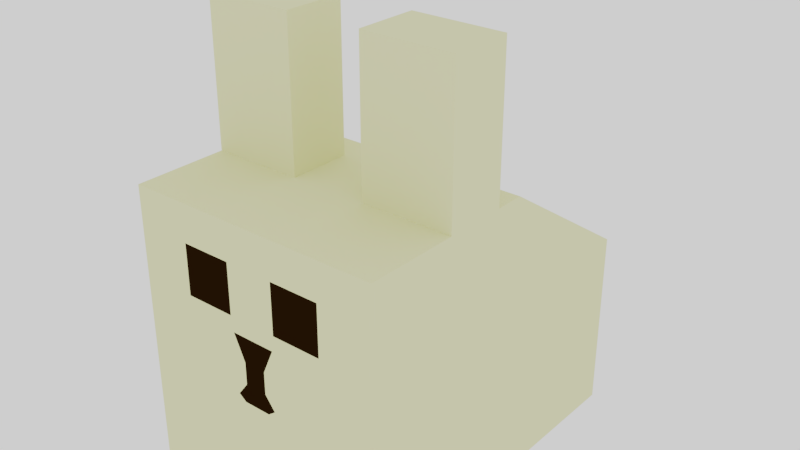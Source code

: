 # Source: Rabbit_LOD.blend  (saved by Blender 2.79.0; exported with 4.5.12 LTS)
import bpy
from mathutils import Matrix  # noqa: F401  (used for matrix-valued properties, if any)

bpy.ops.wm.read_factory_settings(use_empty=True)
scene = bpy.context.scene
scene.name = 'Scene'

# ---- collections
col_collection_1 = bpy.data.collections.new('Collection 1'); scene.collection.children.link(col_collection_1)

# ---- materials (node trees are filled in below, after node groups)
mat_fur = bpy.data.materials.new('Fur')
mat_fur.alpha_threshold = 0.0
mat_fur.roughness = 0.5
mat_nose = bpy.data.materials.new('Nose')
mat_nose.alpha_threshold = 0.0
mat_nose.roughness = 0.5

# ---- material node trees
mat_fur.use_nodes = True; mat_fur.node_tree.nodes.clear()
_N = mat_fur.node_tree.nodes; _L = mat_fur.node_tree.links
n0 = _N.new('ShaderNodeOutputMaterial'); n0.name = 'Material Output'; n0.location = (300, 300)
n1 = _N.new('ShaderNodeBsdfDiffuse'); n1.name = 'Diffuse BSDF'; n1.location = (10, 300)
n1.inputs[0].default_value = (0.8, 0.7932, 0.4408, 1.0)
_L.new(n1.outputs[0], n0.inputs[0])
n0.is_active_output = True
mat_nose.use_nodes = True; mat_nose.node_tree.nodes.clear()
_N = mat_nose.node_tree.nodes; _L = mat_nose.node_tree.links
n0 = _N.new('ShaderNodeOutputMaterial'); n0.name = 'Material Output'; n0.location = (300, 300)
n1 = _N.new('ShaderNodeBsdfDiffuse'); n1.name = 'Diffuse BSDF'; n1.location = (10, 300)
n1.inputs[0].default_value = (0.01467, 0.005757, 0.000967, 1.0)
_L.new(n1.outputs[0], n0.inputs[0])
n0.is_active_output = True

# ---- world
world_world = bpy.data.worlds.new('World'); scene.world = world_world
world_world.use_nodes = True; world_world.node_tree.nodes.clear()
_N = world_world.node_tree.nodes; _L = world_world.node_tree.links
n0 = _N.new('ShaderNodeOutputWorld'); n0.name = 'World Output'; n0.location = (300, 300)
n1 = _N.new('ShaderNodeBackground'); n1.name = 'Background'; n1.location = (10, 300)
n1.inputs[0].default_value = (1.0, 1.0, 1.0, 1.0)
_L.new(n1.outputs[0], n0.inputs[0])
n0.is_active_output = True
world_world.color = (0.05088, 0.05088, 0.05088)
world_world.use_sun_shadow = False
world_world.sun_shadow_jitter_overblur = 0.0
world_world.cycles.sampling_method = 'MANUAL'

# ---- meshes
me_cube_000 = bpy.data.meshes.new('Cube.000')
me_cube_000.from_pydata([(-0.3466, 1.253, 0.0), (-0.3466, 1.253, 0.8849), (0.3466, 1.253, 0.8849), (0.3466, 1.253, 0.0), (0.1642, -1.636, 0.9363), (-0.1058, -1.636, 0.892), (0.19, -1.636, 1.523), (0.5756, -1.636, 1.909), (0.2937, -0.9167, 3.319), (0.2937, -0.4331, 3.319), (1.0, -0.9167, 3.319), (1.0, -0.4331, 3.319), (-0.19, -1.636, 1.523), (-0.2937, -0.9167, 3.319), (-0.2937, -0.4331, 3.319), (-1.0, -0.9167, 3.319), (-1.0, -0.4331, 3.319), (-0.0857, -1.636, 1.209), (-0.173, -1.636, 1.404), (0.0857, -1.636, 1.209), (-1.0, -0.2046, 2.196), (-1.0, -1.636, 0.0), (-1.0, -1.636, 2.196), (-1.0, 1.0, 0.0), (-1.0, 1.0, 1.4), (-1.0, -1.0, 0.0), (1.0, -0.2046, 2.196), (1.0, -1.636, 0.0), (1.0, -1.636, 2.196), (1.0, 1.0, 0.0), (1.0, 1.0, 1.4), (1.0, -1.0, 0.0), (0.0, -0.2046, 2.196), (0.173, -1.636, 1.404), (0.5756, -1.636, 1.523), (-0.5756, -1.636, 1.523), (0.19, -1.636, 1.909), (-0.19, -1.636, 1.909), (-0.5756, -1.636, 1.909), (-0.2937, -0.4331, 2.196), (-1.0, -0.4331, 2.196), (0.2937, -0.4331, 2.196), (1.0, -0.4331, 2.196), (1.0, -0.9167, 2.196), (0.2937, -0.9167, 2.196), (-0.2937, -0.9167, 2.196), (-1.0, -0.9167, 2.196), (0.1058, -1.636, 0.892), (-0.1642, -1.636, 0.9363), (0.0857, -1.636, 1.04), (-0.3466, 1.0, 0.8849), (0.3466, 1.0, 0.8849), (0.3466, 1.0, 0.0), (-0.3466, 1.0, 0.0), (-0.0857, -1.636, 1.04)], [], [(3, 0, 1, 2), (34, 7, 36, 6), (11, 9, 8, 10), (35, 12, 37, 38), (16, 15, 13, 14), (23, 53, 0, 3, 52, 29, 31, 27, 21, 25), (32, 26, 20), (26, 30, 24, 20), (30, 51, 50, 24), (27, 28, 7, 34, 6, 33, 19, 49, 4, 47, 5, 48, 54, 17, 18, 12, 35, 38, 22, 21), (41, 44, 8, 9), (42, 41, 9, 11), (25, 21, 22, 46, 15, 16, 40, 20, 24, 23), (44, 43, 10, 8), (39, 40, 16, 14), (32, 44, 41, 42, 26), (45, 39, 14, 13), (46, 45, 13, 15), (33, 6, 36, 7, 28, 22, 38, 37, 12, 18), (24, 50, 53, 23), (17, 54, 48, 5, 47, 4, 49, 19, 33, 18), (51, 2, 1, 50), (52, 3, 2, 51), (50, 1, 0, 53), (29, 52, 51, 30), (32, 20, 40, 39), (22, 28, 43, 44, 32, 39, 45, 46), (26, 42, 11, 10, 43, 28, 27, 31, 29, 30)])
me_cube_000.polygons.foreach_set('material_index', [1, 1, 0, 1, 0, 0, 0, 0, 0, 0, 0, 0, 0, 0, 0, 0, 0, 0, 0, 0, 1, 1, 1, 1, 0, 0, 0, 0])
me_cube_000.materials.append(mat_fur)
me_cube_000.materials.append(mat_nose)
me_cube_000.use_remesh_preserve_volume = False
me_cube_000.use_remesh_preserve_attributes = False
me_cube_000.use_mirror_vertex_groups = False
me_cube_000.update()

# ---- objects
ob_cube = bpy.data.objects.new('Cube', me_cube_000)

# ---- transforms, parenting, visibility, modifiers, constraints
ob_cube.location = (0.0, 0.0, 0.0)
ob_cube.lineart.crease_threshold = 0.0

# ---- collection membership
col_collection_1.objects.link(ob_cube)

# ---- scene / render settings (as saved in the file)
scene.frame_start = 1; scene.frame_end = 250; scene.frame_set(1)
scene.render.engine = 'CYCLES'
scene.render.image_settings.compression = 0
scene.render.dither_intensity = 0.0
scene.cycles.use_denoising = False
scene.cycles.samples = 128
scene.cycles.sampling_pattern = 'TABULATED_SOBOL'
scene.cycles.use_adaptive_sampling = False
scene.cycles.use_light_tree = False
scene.cycles.blur_glossy = 0.0
scene.cycles.sample_clamp_indirect = 0.0
scene.view_settings.view_transform = 'Filmic'
bpy.context.view_layer.update()

# ---- added for rendering (the .blend has no active camera): camera
cam_auto = bpy.data.cameras.new('AutoCamera')
cam_auto.lens = 50.0
cam_auto.sensor_width = 36.0
cam_auto.clip_end = 1000.0
ob_auto_camera = bpy.data.objects.new('AutoCamera', cam_auto)
scene.collection.objects.link(ob_auto_camera)
ob_auto_camera.location = (4.47183, -5.55779, 5.23688)
ob_auto_camera.rotation_euler = (1.09748, -7.21219e-08, 0.694738)
scene.camera = ob_auto_camera
bpy.context.view_layer.update()
